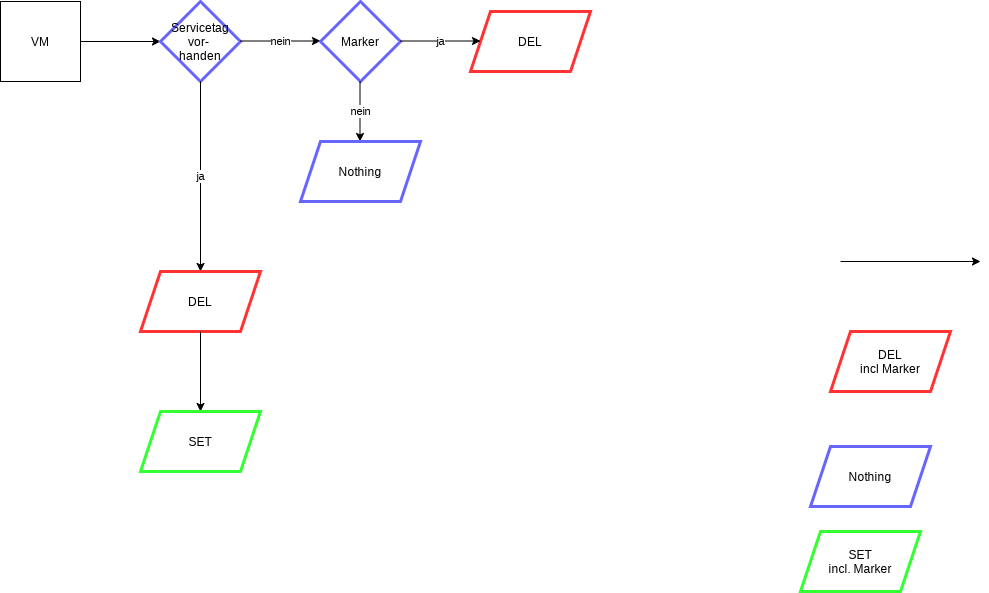

The diagram above was exported from draw.io. Its source (the exported page's mxGraphModel, read from the mxfile embedded in the PNG):
<mxGraphModel dx="1102" dy="1000" grid="1" gridSize="10" guides="1" tooltips="1" connect="1" arrows="1" fold="1" page="1" pageScale="1" pageWidth="1654" pageHeight="1169" background="#ffffff" math="0" shadow="0">
  <root>
    <mxCell id="0" />
    <mxCell id="1" parent="0" />
    <mxCell id="z_hQe_qcK2EbowvgIeN3-1" value="VM" style="whiteSpace=wrap;html=1;aspect=fixed;" parent="1" vertex="1">
      <mxGeometry x="80" y="80" width="80" height="80" as="geometry" />
    </mxCell>
    <mxCell id="z_hQe_qcK2EbowvgIeN3-2" value="DEL" style="shape=parallelogram;perimeter=parallelogramPerimeter;whiteSpace=wrap;html=1;fixedSize=1;strokeColor=#FF3333;strokeWidth=3;" parent="1" vertex="1">
      <mxGeometry x="550" y="90" width="120" height="60" as="geometry" />
    </mxCell>
    <mxCell id="z_hQe_qcK2EbowvgIeN3-3" value="SET&lt;br&gt;incl. Marker" style="shape=parallelogram;perimeter=parallelogramPerimeter;whiteSpace=wrap;html=1;fixedSize=1;strokeColor=#33FF33;strokeWidth=3;" parent="1" vertex="1">
      <mxGeometry x="880" y="610" width="120" height="60" as="geometry" />
    </mxCell>
    <mxCell id="z_hQe_qcK2EbowvgIeN3-4" value="" style="endArrow=classic;html=1;exitX=1;exitY=0.5;exitDx=0;exitDy=0;" parent="1" source="z_hQe_qcK2EbowvgIeN3-1" target="z_hQe_qcK2EbowvgIeN3-14" edge="1">
      <mxGeometry width="50" height="50" relative="1" as="geometry">
        <mxPoint x="160" y="150" as="sourcePoint" />
        <mxPoint x="210" y="100" as="targetPoint" />
      </mxGeometry>
    </mxCell>
    <mxCell id="z_hQe_qcK2EbowvgIeN3-5" value="" style="endArrow=classic;html=1;exitX=1;exitY=0.5;exitDx=0;exitDy=0;" parent="1" edge="1">
      <mxGeometry width="50" height="50" relative="1" as="geometry">
        <mxPoint x="920" y="340" as="sourcePoint" />
        <mxPoint x="1060" y="340" as="targetPoint" />
      </mxGeometry>
    </mxCell>
    <mxCell id="z_hQe_qcK2EbowvgIeN3-14" value="Servicetag&lt;br&gt;vor- &lt;br&gt;handen" style="rhombus;whiteSpace=wrap;html=1;strokeColor=#6666FF;strokeWidth=3;" parent="1" vertex="1">
      <mxGeometry x="240" y="80" width="80" height="80" as="geometry" />
    </mxCell>
    <mxCell id="z_hQe_qcK2EbowvgIeN3-15" value="nein" style="endArrow=classic;html=1;exitX=1;exitY=0.5;exitDx=0;exitDy=0;" parent="1" edge="1">
      <mxGeometry width="50" height="50" relative="1" as="geometry">
        <mxPoint x="320" y="119.5" as="sourcePoint" />
        <mxPoint x="400" y="119.5" as="targetPoint" />
      </mxGeometry>
    </mxCell>
    <mxCell id="z_hQe_qcK2EbowvgIeN3-16" value="ja" style="endArrow=classic;html=1;exitX=0.5;exitY=1;exitDx=0;exitDy=0;entryX=0.5;entryY=0;entryDx=0;entryDy=0;" parent="1" source="z_hQe_qcK2EbowvgIeN3-14" edge="1">
      <mxGeometry width="50" height="50" relative="1" as="geometry">
        <mxPoint x="300" y="310" as="sourcePoint" />
        <mxPoint x="280" y="350" as="targetPoint" />
      </mxGeometry>
    </mxCell>
    <mxCell id="z_hQe_qcK2EbowvgIeN3-17" value="Nothing" style="shape=parallelogram;perimeter=parallelogramPerimeter;whiteSpace=wrap;html=1;fixedSize=1;strokeColor=#6666FF;strokeWidth=3;" parent="1" vertex="1">
      <mxGeometry x="890" y="525" width="120" height="60" as="geometry" />
    </mxCell>
    <mxCell id="z_hQe_qcK2EbowvgIeN3-40" value="Marker" style="rhombus;whiteSpace=wrap;html=1;strokeColor=#6666FF;strokeWidth=3;" parent="1" vertex="1">
      <mxGeometry x="400" y="80" width="80" height="80" as="geometry" />
    </mxCell>
    <mxCell id="z_hQe_qcK2EbowvgIeN3-41" value="ja" style="endArrow=classic;html=1;exitX=1;exitY=0.5;exitDx=0;exitDy=0;" parent="1" edge="1">
      <mxGeometry width="50" height="50" relative="1" as="geometry">
        <mxPoint x="480" y="119.5" as="sourcePoint" />
        <mxPoint x="560" y="119.5" as="targetPoint" />
      </mxGeometry>
    </mxCell>
    <mxCell id="z_hQe_qcK2EbowvgIeN3-42" value="nein" style="endArrow=classic;html=1;exitX=0.5;exitY=1;exitDx=0;exitDy=0;" parent="1" edge="1">
      <mxGeometry width="50" height="50" relative="1" as="geometry">
        <mxPoint x="439.5" y="160" as="sourcePoint" />
        <mxPoint x="439.5" y="220" as="targetPoint" />
      </mxGeometry>
    </mxCell>
    <mxCell id="z_hQe_qcK2EbowvgIeN3-43" value="DEL&lt;br&gt;incl Marker" style="shape=parallelogram;perimeter=parallelogramPerimeter;whiteSpace=wrap;html=1;fixedSize=1;strokeColor=#FF3333;strokeWidth=3;" parent="1" vertex="1">
      <mxGeometry x="910" y="410" width="120" height="60" as="geometry" />
    </mxCell>
    <mxCell id="z_hQe_qcK2EbowvgIeN3-51" value="Nothing" style="shape=parallelogram;perimeter=parallelogramPerimeter;whiteSpace=wrap;html=1;fixedSize=1;strokeColor=#6666FF;strokeWidth=3;" parent="1" vertex="1">
      <mxGeometry x="380" y="220" width="120" height="60" as="geometry" />
    </mxCell>
    <mxCell id="z_hQe_qcK2EbowvgIeN3-52" value="DEL" style="shape=parallelogram;perimeter=parallelogramPerimeter;whiteSpace=wrap;html=1;fixedSize=1;strokeColor=#FF3333;strokeWidth=3;" parent="1" vertex="1">
      <mxGeometry x="220" y="350" width="120" height="60" as="geometry" />
    </mxCell>
    <mxCell id="z_hQe_qcK2EbowvgIeN3-54" value="" style="endArrow=classic;html=1;exitX=0.5;exitY=1;exitDx=0;exitDy=0;" parent="1" source="z_hQe_qcK2EbowvgIeN3-52" edge="1">
      <mxGeometry width="50" height="50" relative="1" as="geometry">
        <mxPoint x="290" y="420" as="sourcePoint" />
        <mxPoint x="280" y="490" as="targetPoint" />
      </mxGeometry>
    </mxCell>
    <mxCell id="z_hQe_qcK2EbowvgIeN3-56" value="SET" style="shape=parallelogram;perimeter=parallelogramPerimeter;whiteSpace=wrap;html=1;fixedSize=1;strokeColor=#33FF33;strokeWidth=3;" parent="1" vertex="1">
      <mxGeometry x="220" y="490" width="120" height="60" as="geometry" />
    </mxCell>
  </root>
</mxGraphModel>